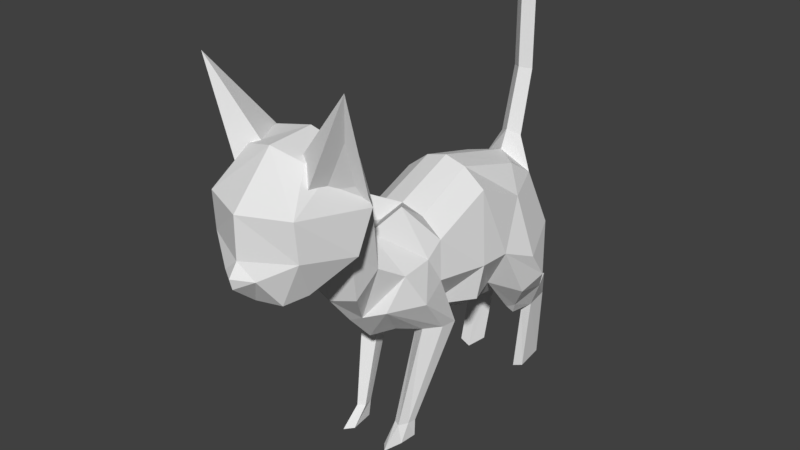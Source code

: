 # Source: kitten-real.blend  (saved by Blender 2.77.0; exported with 4.5.12 LTS)
import bpy
from mathutils import Matrix  # noqa: F401  (used for matrix-valued properties, if any)

bpy.ops.wm.read_factory_settings(use_empty=True)
scene = bpy.context.scene
scene.name = 'Scene'

# ---- collections
col_collection_1 = bpy.data.collections.new('Collection 1'); scene.collection.children.link(col_collection_1)

# ---- world
world_world = bpy.data.worlds.new('World'); scene.world = world_world
world_world.color = (0.05088, 0.05088, 0.05088)
world_world.use_sun_shadow = False
world_world.sun_shadow_jitter_overblur = 0.0
world_world.cycles.sampling_method = 'MANUAL'

# ---- meshes
me_cube_001 = bpy.data.meshes.new('Cube.001')
me_cube_001.from_pydata([(-9.174e-17, 3.669, 2.765), (-9.174e-17, 3.775, 3.614), (-9.174e-17, 3.128, 4.649), (-9.174e-17, -0.5481, 4.503), (-9.174e-17, 1.316, 5.133), (-9.174e-17, -1.096, 4.509), (-9.174e-17, 0.04077, 4.613), (-9.174e-17, 1.853, 1.599), (-9.174e-17, 0.3061, 2.268), (-9.174e-17, -0.2893, 2.045), (-9.174e-17, -0.8911, 2.218), (-9.174e-17, -1.428, 2.813), (-2.304e-17, -1.936, 3.444), (-2.707e-16, -2.389, 4.294), (-3.537e-16, -3.162, 4.208), (-3.44e-16, -3.635, 4.244), (-0.9281, -3.539, 5.168), (-1.504e-16, -3.972, 5.1), (9.5e-17, -3.964, 5.897), (2.897e-16, -3.14, 6.774), (2.983e-16, -2.223, 6.825), (-9.174e-17, 2.824, 1.937), (-0.8869, 2.468, 4.122), (-0.8869, 1.316, 4.664), (-0.8869, 0.04077, 4.144), (-0.8974, 3.526, 3.171), (-0.7197, 2.717, 2.095), (-0.7197, 1.811, 2.418), (-0.4078, 0.3212, 2.466), (-0.4015, -0.6436, 2.413), (-0.6897, -1.228, 3.117), (-1.175, 1.717, 3.259), (-1.175, 1.018, 3.297), (-0.9533, -0.01239, 3.358), (-0.5649, 3.322, 4.244), (-0.4735, 0.04077, 4.476), (-0.4414, 1.316, 5.013), (-0.5293, 2.734, 4.621), (-0.4715, -0.5481, 4.893), (-0.2367, -1.131, 4.532), (-0.8869, -0.3072, 3.886), (-0.8869, -0.9461, 3.821), (-1.018, 1.036, 2.515), (-0.2387, -1.359, 2.918), (-0.6673, -1.41, 4.095), (-0.7763, -2.228, 6.647), (-0.6128, -3.013, 6.599), (-0.9083, -3.59, 5.915), (-0.5803, -1.877, 3.634), (-0.7281, -2.392, 4.544), (-0.7487, -3.165, 4.404), (-1.22, -2.154, 5.724), (-1.202, -2.489, 4.979), (-2.055e-16, -4.151, 4.853), (-2.136e-16, -4.096, 4.641), (-0.3444, -3.917, 4.818), (-0.5366, -3.55, 4.297), (1.587e-16, -1.643, 6.308), (-0.8417, -1.736, 5.536), (-0.5234, -1.662, 6.201), (-0.6545, -2.07, 4.676), (-2.733e-16, -2.108, 4.454), (-1.331, 2.453, 2.943), (-0.7837, 2.735, 1.497), (-0.6625, 2.862, 1.222), (-0.7784, 3.357, 1.231), (-0.8129, 3.494, 1.818), (-1.02, 3.263, 1.818), (-0.8168, 3.098, -0.1675), (-0.698, 3.926, 1.231), (-0.4449, 3.447, -0.1675), (-0.4609, 3.243, 2.533), (-0.4824, 3.434, 1.818), (-0.4066, 3.73, 1.231), (-0.7363, 3.771, -0.1675), (-0.8129, 3.752, 1.818), (-1.18, 2.371, 2.127), (-1.317, 2.867, 2.368), (-0.6081, 2.694, 1.412), (-0.381, 3.057, 1.52), (-0.3609, 3.172, 1.399), (-0.5952, 3.088, -0.2631), (-0.5536, 3.357, 1.11), (-1.092, -0.5995, 3.161), (-0.9705, 0.04555, 2.349), (-1.018, 0.357, 2.349), (-0.7314, -0.2569, 2.349), (-0.4378, -0.04097, 2.351), (-0.5339, 0.3768, 2.351), (-0.3811, -0.6286, 0.3029), (-0.6238, -0.5263, 0.3029), (-0.5232, -0.708, 0.3029), (-0.6533, -0.3566, 0.3029), (-0.4407, -0.3963, 0.3029), (-0.3811, -0.9537, -0.05172), (-0.6238, -0.7343, -0.05172), (-0.5232, -1.124, -0.05172), (-0.6533, -0.3705, -0.05172), (-0.4407, -0.4555, -0.05172), (0.0, 3.296, 5.025), (0.0, 3.806, 4.716), (-0.2254, 3.47, 4.891), (0.0, 3.613, 6.239), (0.0, 4.098, 6.176), (-0.2053, 3.788, 6.196), (0.0, 3.594, 8.502), (0.0, 4.08, 8.438), (-0.2053, 3.769, 8.458), (0.0, 3.814, 8.614), (-0.2053, 3.785, 6.573), (-0.2053, 3.782, 6.95), (-0.2053, 3.779, 7.327), (-0.2053, 3.776, 7.704), (-0.2053, 3.773, 8.081), (0.0, 4.083, 8.061), (0.0, 4.086, 7.684), (0.0, 4.089, 7.307), (0.0, 4.092, 6.93), (0.0, 4.095, 6.553), (0.0, 3.61, 6.616), (0.0, 3.607, 6.993), (0.0, 3.604, 7.37), (0.0, 3.601, 7.748), (0.0, 3.597, 8.125), (-0.2204, 3.549, 5.217), (-0.2153, 3.629, 5.544), (-0.2103, 3.708, 5.87), (0.0, 4.025, 5.811), (0.0, 3.952, 5.446), (0.0, 3.879, 5.081), (0.0, 3.375, 5.329), (0.0, 3.454, 5.632), (0.0, 3.534, 5.936), (-1.157, -2.108, 5.633), (-1.509, -3.063, 7.945), (-0.5326, -3.183, 5.618), (-0.4582, -1.706, 5.905), (-1.083, -2.4, 6.132), (0.1659, -2.782, 5.89), (-1.218, -2.766, 7.02), (-0.8429, -2.813, 6.127)], [], [(6, 4, 36, 35), (4, 2, 37, 36), (0, 25, 1), (21, 26, 71), (7, 27, 26, 21), (8, 28, 42), (9, 28, 8), (10, 29, 9), (11, 43, 30, 29, 10), (24, 23, 32, 33), (23, 22, 31, 32), (27, 42, 32, 31), (22, 37, 34), (9, 88, 28), (1, 25, 34), (25, 22, 34), (1, 34, 101, 100), (35, 36, 23, 24), (36, 37, 22, 23), (34, 37, 2), (38, 3, 6), (35, 38, 6), (39, 5, 3, 38), (24, 33, 40), (24, 40, 38, 35), (39, 38, 40, 41), (8, 42, 27, 7), (32, 42, 28, 33), (41, 44, 39), (57, 5, 39, 59), (46, 19, 20, 45), (47, 18, 19, 46), (13, 14, 50, 49), (14, 15, 56), (12, 61, 60, 48), (12, 48, 43, 11), (48, 44, 41, 30, 43), (16, 17, 18, 47), (16, 50, 56), (16, 55, 17), (59, 39, 44, 58), (45, 51, 47, 46), (52, 16, 47, 51), (16, 52, 50), (51, 58, 60, 49, 52), (53, 55, 54), (55, 53, 17), (55, 56, 15, 54), (52, 49, 50), (45, 59, 58, 51), (20, 57, 59, 45), (60, 58, 44, 48), (60, 61, 13, 49), (50, 14, 56), (55, 16, 56), (26, 27, 78), (22, 25, 62), (31, 22, 62), (62, 25, 77), (27, 76, 63, 78), (65, 64, 63, 67), (31, 62, 77, 76), (78, 63, 64), (25, 71, 72, 66), (65, 69, 74, 68), (67, 69, 65), (67, 66, 75), (72, 73, 69, 75), (0, 21, 71, 25), (74, 70, 81, 68), (69, 73, 70, 74), (82, 65, 68, 81), (66, 72, 75), (69, 67, 75), (76, 27, 31), (77, 25, 66, 67), (76, 77, 67, 63), (26, 78, 79, 72), (71, 26, 72), (79, 78, 64, 80), (82, 80, 64, 65), (72, 79, 80), (73, 82, 81, 70), (73, 72, 80), (82, 73, 80), (29, 30, 86), (30, 41, 83), (9, 29, 87, 88), (40, 33, 83), (41, 40, 83), (85, 88, 93, 92), (88, 87, 89, 93), (87, 86, 91, 89), (30, 83, 84, 86), (83, 33, 85, 84), (93, 89, 94, 98), (91, 90, 95, 96), (89, 91, 96, 94), (84, 85, 92, 90), (86, 84, 90, 91), (97, 98, 95), (98, 94, 95), (94, 96, 95), (92, 93, 98, 97), (90, 92, 97, 95), (127, 126, 104, 103), (34, 2, 99, 101), (2, 1, 100, 99), (114, 113, 107, 106), (126, 132, 102, 104), (132, 127, 103, 102), (106, 107, 108), (113, 123, 105, 107), (123, 114, 106, 105), (107, 105, 108), (105, 106, 108), (102, 103, 118, 119), (119, 118, 117, 120), (120, 117, 116, 121), (121, 116, 115, 122), (122, 115, 114, 123), (104, 102, 119, 109), (109, 119, 120, 110), (110, 120, 121, 111), (111, 121, 122, 112), (112, 122, 123, 113), (103, 104, 109, 118), (118, 109, 110, 117), (117, 110, 111, 116), (116, 111, 112, 115), (115, 112, 113, 114), (99, 100, 129, 130), (130, 129, 128, 131), (131, 128, 127, 132), (101, 99, 130, 124), (124, 130, 131, 125), (125, 131, 132, 126), (100, 101, 124, 129), (129, 124, 125, 128), (128, 125, 126, 127), (135, 134, 139, 140), (134, 138, 136), (134, 135, 138), (135, 133, 136, 138), (133, 134, 136), (139, 137, 140), (133, 135, 140, 137), (134, 133, 137, 139), (85, 33, 88), (88, 33, 28), (87, 29, 86)])
me_cube_001.use_remesh_preserve_volume = False
me_cube_001.use_remesh_preserve_attributes = False
me_cube_001.use_mirror_vertex_groups = False
me_cube_001.update()

# ---- objects
ob_cube = bpy.data.objects.new('Cube', me_cube_001)

# ---- transforms, parenting, visibility, modifiers, constraints
ob_cube.location = (0.0, 0.0, 0.0)
ob_cube.lineart.crease_threshold = 0.0
_m = ob_cube.modifiers.new('Mirror', 'MIRROR')

# ---- collection membership
col_collection_1.objects.link(ob_cube)

# ---- scene / render settings (as saved in the file)
scene.frame_start = 1; scene.frame_end = 250; scene.frame_set(1)
scene.render.engine = 'BLENDER_EEVEE_NEXT'
scene.render.resolution_percentage = 50
scene.render.dither_intensity = 0.0
scene.cycles.use_denoising = False
scene.cycles.samples = 128
scene.cycles.sampling_pattern = 'TABULATED_SOBOL'
scene.cycles.light_sampling_threshold = 0.0
scene.cycles.use_adaptive_sampling = False
scene.cycles.use_light_tree = False
scene.cycles.blur_glossy = 0.0
scene.cycles.sample_clamp_indirect = 0.0
scene.view_settings.view_transform = 'Standard'
bpy.context.view_layer.update()

# ---- added for rendering (the .blend has no active camera and no usable light): camera, sun
cam_auto = bpy.data.cameras.new('AutoCamera')
cam_auto.lens = 50.0
cam_auto.sensor_width = 36.0
cam_auto.clip_end = 1000.0
ob_auto_camera = bpy.data.objects.new('AutoCamera', cam_auto)
scene.collection.objects.link(ob_auto_camera)
ob_auto_camera.location = (11.5545, -13.8916, 13.4192)
ob_auto_camera.rotation_euler = (1.09748, -7.21219e-08, 0.694738)
scene.camera = ob_auto_camera
light_auto_sun = bpy.data.lights.new('AutoSun', 'SUN')
light_auto_sun.energy = 3.0
light_auto_sun.angle = 0.0523599
ob_auto_sun = bpy.data.objects.new('AutoSun', light_auto_sun)
scene.collection.objects.link(ob_auto_sun)
ob_auto_sun.rotation_euler = (0.872665, 0.174533, 0.523599)
bpy.context.view_layer.update()
